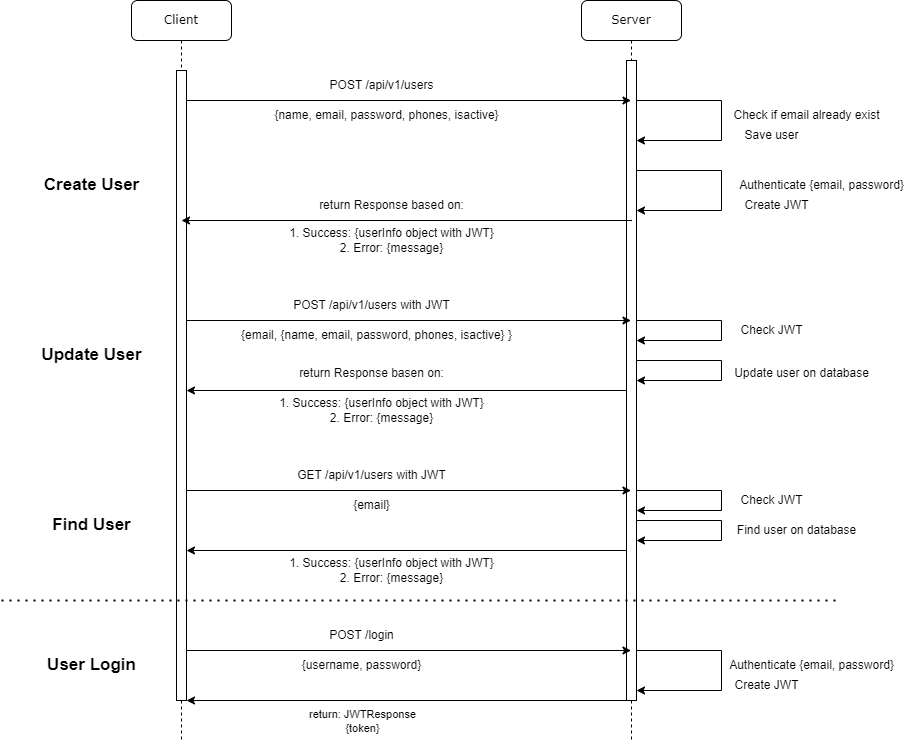

The diagram above was exported from draw.io. Its source (the exported page's mxGraphModel, read from the mxfile embedded in the PNG):
<mxGraphModel dx="1434" dy="782" grid="1" gridSize="10" guides="1" tooltips="1" connect="1" arrows="1" fold="1" page="1" pageScale="1" pageWidth="1100" pageHeight="850" background="none" math="0" shadow="0">
  <root>
    <mxCell id="0" />
    <mxCell id="1" parent="0" />
    <mxCell id="7baba1c4bc27f4b0-2" value="Server" style="shape=umlLifeline;perimeter=lifelinePerimeter;whiteSpace=wrap;html=1;container=1;collapsible=0;recursiveResize=0;outlineConnect=0;rounded=1;shadow=0;comic=0;labelBackgroundColor=none;strokeWidth=1;fontFamily=Verdana;fontSize=12;align=center;" parent="1" vertex="1">
      <mxGeometry x="660" y="80" width="100" height="740" as="geometry" />
    </mxCell>
    <mxCell id="moGzIBMUTV1ORWA0GKao-13" value="" style="html=1;points=[[0,0,0,0,5],[0,1,0,0,-5],[1,0,0,0,5],[1,1,0,0,-5]];perimeter=orthogonalPerimeter;outlineConnect=0;targetShapes=umlLifeline;portConstraint=eastwest;newEdgeStyle={&quot;curved&quot;:0,&quot;rounded&quot;:0};" vertex="1" parent="7baba1c4bc27f4b0-2">
      <mxGeometry x="45" y="60" width="10" height="640" as="geometry" />
    </mxCell>
    <mxCell id="moGzIBMUTV1ORWA0GKao-14" style="edgeStyle=orthogonalEdgeStyle;rounded=0;orthogonalLoop=1;jettySize=auto;html=1;curved=0;" edge="1" parent="7baba1c4bc27f4b0-2" target="moGzIBMUTV1ORWA0GKao-13">
      <mxGeometry relative="1" as="geometry">
        <mxPoint x="55" y="90" as="sourcePoint" />
        <mxPoint x="55" y="130" as="targetPoint" />
        <Array as="points">
          <mxPoint x="55" y="100" />
          <mxPoint x="140" y="100" />
          <mxPoint x="140" y="140" />
        </Array>
      </mxGeometry>
    </mxCell>
    <mxCell id="moGzIBMUTV1ORWA0GKao-27" style="edgeStyle=orthogonalEdgeStyle;rounded=0;orthogonalLoop=1;jettySize=auto;html=1;curved=0;" edge="1" parent="7baba1c4bc27f4b0-2" target="moGzIBMUTV1ORWA0GKao-13">
      <mxGeometry relative="1" as="geometry">
        <mxPoint x="55" y="310" as="sourcePoint" />
        <mxPoint x="55" y="380" as="targetPoint" />
        <Array as="points">
          <mxPoint x="55" y="320" />
          <mxPoint x="140" y="320" />
          <mxPoint x="140" y="340" />
        </Array>
      </mxGeometry>
    </mxCell>
    <mxCell id="moGzIBMUTV1ORWA0GKao-6" style="edgeStyle=orthogonalEdgeStyle;rounded=0;orthogonalLoop=1;jettySize=auto;html=1;" edge="1" parent="1">
      <mxGeometry relative="1" as="geometry">
        <mxPoint x="259.5" y="180" as="sourcePoint" />
        <mxPoint x="709.5" y="180" as="targetPoint" />
      </mxGeometry>
    </mxCell>
    <mxCell id="7baba1c4bc27f4b0-8" value="Client" style="shape=umlLifeline;perimeter=lifelinePerimeter;whiteSpace=wrap;html=1;container=1;collapsible=0;recursiveResize=0;outlineConnect=0;rounded=1;shadow=0;comic=0;labelBackgroundColor=none;strokeWidth=1;fontFamily=Verdana;fontSize=12;align=center;" parent="1" vertex="1">
      <mxGeometry x="210" y="80" width="100" height="740" as="geometry" />
    </mxCell>
    <mxCell id="moGzIBMUTV1ORWA0GKao-12" value="" style="html=1;points=[[0,0,0,0,5],[0,1,0,0,-5],[1,0,0,0,5],[1,1,0,0,-5]];perimeter=orthogonalPerimeter;outlineConnect=0;targetShapes=umlLifeline;portConstraint=eastwest;newEdgeStyle={&quot;curved&quot;:0,&quot;rounded&quot;:0};" vertex="1" parent="7baba1c4bc27f4b0-8">
      <mxGeometry x="45" y="70" width="10" height="630" as="geometry" />
    </mxCell>
    <mxCell id="moGzIBMUTV1ORWA0GKao-3" value="&lt;span style=&quot;font-size: 17px;&quot;&gt;&lt;b&gt;Create User&lt;/b&gt;&lt;/span&gt;" style="text;html=1;align=center;verticalAlign=middle;resizable=0;points=[];autosize=1;strokeColor=none;fillColor=none;" vertex="1" parent="1">
      <mxGeometry x="110" y="250" width="120" height="30" as="geometry" />
    </mxCell>
    <mxCell id="moGzIBMUTV1ORWA0GKao-7" value="POST&amp;nbsp;/api/v1/users" style="text;html=1;align=center;verticalAlign=middle;resizable=0;points=[];autosize=1;strokeColor=none;fillColor=none;" vertex="1" parent="1">
      <mxGeometry x="395" y="150" width="130" height="30" as="geometry" />
    </mxCell>
    <mxCell id="moGzIBMUTV1ORWA0GKao-8" value="{name, email, password, phones, isactive}" style="text;html=1;align=center;verticalAlign=middle;resizable=0;points=[];autosize=1;strokeColor=none;fillColor=none;" vertex="1" parent="1">
      <mxGeometry x="340" y="180" width="250" height="30" as="geometry" />
    </mxCell>
    <mxCell id="moGzIBMUTV1ORWA0GKao-15" value="Check if email already exist" style="text;html=1;align=center;verticalAlign=middle;resizable=0;points=[];autosize=1;strokeColor=none;fillColor=none;" vertex="1" parent="1">
      <mxGeometry x="800" y="180" width="170" height="30" as="geometry" />
    </mxCell>
    <mxCell id="moGzIBMUTV1ORWA0GKao-16" value="Save user" style="text;html=1;align=center;verticalAlign=middle;resizable=0;points=[];autosize=1;strokeColor=none;fillColor=none;" vertex="1" parent="1">
      <mxGeometry x="810" y="200" width="80" height="30" as="geometry" />
    </mxCell>
    <mxCell id="moGzIBMUTV1ORWA0GKao-17" style="edgeStyle=orthogonalEdgeStyle;rounded=0;orthogonalLoop=1;jettySize=auto;html=1;curved=0;" edge="1" parent="1">
      <mxGeometry relative="1" as="geometry">
        <mxPoint x="715" y="240" as="sourcePoint" />
        <mxPoint x="715" y="290" as="targetPoint" />
        <Array as="points">
          <mxPoint x="715" y="250" />
          <mxPoint x="800" y="250" />
          <mxPoint x="800" y="290" />
          <mxPoint x="715" y="290" />
        </Array>
      </mxGeometry>
    </mxCell>
    <mxCell id="moGzIBMUTV1ORWA0GKao-18" value="Authenticate {email, password}" style="text;html=1;align=center;verticalAlign=middle;resizable=0;points=[];autosize=1;strokeColor=none;fillColor=none;" vertex="1" parent="1">
      <mxGeometry x="805" y="250" width="190" height="30" as="geometry" />
    </mxCell>
    <mxCell id="moGzIBMUTV1ORWA0GKao-20" style="rounded=0;orthogonalLoop=1;jettySize=auto;html=1;" edge="1" parent="1">
      <mxGeometry relative="1" as="geometry">
        <mxPoint x="710.5" y="300" as="sourcePoint" />
        <mxPoint x="260" y="300" as="targetPoint" />
      </mxGeometry>
    </mxCell>
    <mxCell id="moGzIBMUTV1ORWA0GKao-21" value="return Response based on:&lt;br&gt;" style="text;html=1;align=center;verticalAlign=middle;resizable=0;points=[];autosize=1;strokeColor=none;fillColor=none;" vertex="1" parent="1">
      <mxGeometry x="385" y="270" width="170" height="30" as="geometry" />
    </mxCell>
    <mxCell id="moGzIBMUTV1ORWA0GKao-22" value="Create JWT" style="text;html=1;align=center;verticalAlign=middle;resizable=0;points=[];autosize=1;strokeColor=none;fillColor=none;" vertex="1" parent="1">
      <mxGeometry x="810" y="270" width="90" height="30" as="geometry" />
    </mxCell>
    <mxCell id="moGzIBMUTV1ORWA0GKao-23" value="&lt;span style=&quot;font-size: 17px;&quot;&gt;&lt;b&gt;Update User&lt;/b&gt;&lt;/span&gt;" style="text;html=1;align=center;verticalAlign=middle;resizable=0;points=[];autosize=1;strokeColor=none;fillColor=none;" vertex="1" parent="1">
      <mxGeometry x="110" y="420" width="120" height="30" as="geometry" />
    </mxCell>
    <mxCell id="moGzIBMUTV1ORWA0GKao-24" style="rounded=0;orthogonalLoop=1;jettySize=auto;html=1;" edge="1" parent="1">
      <mxGeometry relative="1" as="geometry">
        <mxPoint x="265" y="400" as="sourcePoint" />
        <mxPoint x="709.5" y="400" as="targetPoint" />
      </mxGeometry>
    </mxCell>
    <mxCell id="moGzIBMUTV1ORWA0GKao-25" value="POST /api/v1/users with JWT" style="text;html=1;align=center;verticalAlign=middle;resizable=0;points=[];autosize=1;strokeColor=none;fillColor=none;" vertex="1" parent="1">
      <mxGeometry x="360" y="370" width="180" height="30" as="geometry" />
    </mxCell>
    <mxCell id="moGzIBMUTV1ORWA0GKao-26" value="{email, {name, email, password, phones, isactive} }" style="text;html=1;align=center;verticalAlign=middle;resizable=0;points=[];autosize=1;strokeColor=none;fillColor=none;" vertex="1" parent="1">
      <mxGeometry x="310" y="400" width="290" height="30" as="geometry" />
    </mxCell>
    <mxCell id="moGzIBMUTV1ORWA0GKao-28" value="Check JWT" style="text;html=1;align=center;verticalAlign=middle;resizable=0;points=[];autosize=1;strokeColor=none;fillColor=none;" vertex="1" parent="1">
      <mxGeometry x="805" y="395" width="90" height="30" as="geometry" />
    </mxCell>
    <mxCell id="moGzIBMUTV1ORWA0GKao-30" style="edgeStyle=orthogonalEdgeStyle;rounded=0;orthogonalLoop=1;jettySize=auto;html=1;curved=0;" edge="1" parent="1">
      <mxGeometry relative="1" as="geometry">
        <mxPoint x="715" y="430" as="sourcePoint" />
        <mxPoint x="715" y="460" as="targetPoint" />
        <Array as="points">
          <mxPoint x="715" y="440" />
          <mxPoint x="800" y="440" />
          <mxPoint x="800" y="460" />
        </Array>
      </mxGeometry>
    </mxCell>
    <mxCell id="moGzIBMUTV1ORWA0GKao-31" value="Update user on database" style="text;html=1;align=center;verticalAlign=middle;resizable=0;points=[];autosize=1;strokeColor=none;fillColor=none;" vertex="1" parent="1">
      <mxGeometry x="800" y="438" width="160" height="30" as="geometry" />
    </mxCell>
    <mxCell id="moGzIBMUTV1ORWA0GKao-32" style="rounded=0;orthogonalLoop=1;jettySize=auto;html=1;" edge="1" parent="1" target="moGzIBMUTV1ORWA0GKao-12">
      <mxGeometry relative="1" as="geometry">
        <mxPoint x="705" y="470" as="sourcePoint" />
        <mxPoint x="259.5" y="460" as="targetPoint" />
      </mxGeometry>
    </mxCell>
    <mxCell id="moGzIBMUTV1ORWA0GKao-33" value="return Response basen on:" style="text;html=1;align=center;verticalAlign=middle;resizable=0;points=[];autosize=1;strokeColor=none;fillColor=none;" vertex="1" parent="1">
      <mxGeometry x="365" y="438" width="170" height="30" as="geometry" />
    </mxCell>
    <mxCell id="moGzIBMUTV1ORWA0GKao-34" value="1. Success: {userInfo object with JWT}&lt;br style=&quot;border-color: var(--border-color);&quot;&gt;2. Error: {message}" style="text;html=1;align=center;verticalAlign=middle;resizable=0;points=[];autosize=1;strokeColor=none;fillColor=none;" vertex="1" parent="1">
      <mxGeometry x="355" y="300" width="230" height="40" as="geometry" />
    </mxCell>
    <mxCell id="moGzIBMUTV1ORWA0GKao-35" value="1. Success: {userInfo object with JWT}&lt;br style=&quot;border-color: var(--border-color);&quot;&gt;2. Error: {message}" style="text;html=1;align=center;verticalAlign=middle;resizable=0;points=[];autosize=1;strokeColor=none;fillColor=none;" vertex="1" parent="1">
      <mxGeometry x="345" y="470" width="230" height="40" as="geometry" />
    </mxCell>
    <mxCell id="moGzIBMUTV1ORWA0GKao-36" value="&lt;span style=&quot;font-size: 17px;&quot;&gt;&lt;b&gt;Find User&lt;/b&gt;&lt;/span&gt;" style="text;html=1;align=center;verticalAlign=middle;resizable=0;points=[];autosize=1;strokeColor=none;fillColor=none;" vertex="1" parent="1">
      <mxGeometry x="120" y="590" width="100" height="30" as="geometry" />
    </mxCell>
    <mxCell id="moGzIBMUTV1ORWA0GKao-37" style="rounded=0;orthogonalLoop=1;jettySize=auto;html=1;" edge="1" parent="1">
      <mxGeometry relative="1" as="geometry">
        <mxPoint x="265" y="570" as="sourcePoint" />
        <mxPoint x="709.5" y="570" as="targetPoint" />
      </mxGeometry>
    </mxCell>
    <mxCell id="moGzIBMUTV1ORWA0GKao-39" value="GET /api/v1/users with JWT" style="text;html=1;align=center;verticalAlign=middle;resizable=0;points=[];autosize=1;strokeColor=none;fillColor=none;" vertex="1" parent="1">
      <mxGeometry x="365" y="540" width="170" height="30" as="geometry" />
    </mxCell>
    <mxCell id="moGzIBMUTV1ORWA0GKao-40" style="edgeStyle=orthogonalEdgeStyle;rounded=0;orthogonalLoop=1;jettySize=auto;html=1;curved=0;" edge="1" parent="1">
      <mxGeometry relative="1" as="geometry">
        <mxPoint x="715" y="560" as="sourcePoint" />
        <mxPoint x="715" y="590" as="targetPoint" />
        <Array as="points">
          <mxPoint x="715" y="570" />
          <mxPoint x="800" y="570" />
          <mxPoint x="800" y="590" />
        </Array>
      </mxGeometry>
    </mxCell>
    <mxCell id="moGzIBMUTV1ORWA0GKao-41" value="{email}" style="text;html=1;align=center;verticalAlign=middle;resizable=0;points=[];autosize=1;strokeColor=none;fillColor=none;" vertex="1" parent="1">
      <mxGeometry x="420" y="570" width="60" height="30" as="geometry" />
    </mxCell>
    <mxCell id="moGzIBMUTV1ORWA0GKao-42" value="Check JWT" style="text;html=1;align=center;verticalAlign=middle;resizable=0;points=[];autosize=1;strokeColor=none;fillColor=none;" vertex="1" parent="1">
      <mxGeometry x="805" y="565" width="90" height="30" as="geometry" />
    </mxCell>
    <mxCell id="moGzIBMUTV1ORWA0GKao-43" style="edgeStyle=orthogonalEdgeStyle;rounded=0;orthogonalLoop=1;jettySize=auto;html=1;curved=0;" edge="1" parent="1">
      <mxGeometry relative="1" as="geometry">
        <mxPoint x="715" y="590" as="sourcePoint" />
        <mxPoint x="715" y="620" as="targetPoint" />
        <Array as="points">
          <mxPoint x="715" y="600" />
          <mxPoint x="800" y="600" />
          <mxPoint x="800" y="620" />
        </Array>
      </mxGeometry>
    </mxCell>
    <mxCell id="moGzIBMUTV1ORWA0GKao-44" value="Find user on database" style="text;html=1;align=center;verticalAlign=middle;resizable=0;points=[];autosize=1;strokeColor=none;fillColor=none;" vertex="1" parent="1">
      <mxGeometry x="805" y="595" width="140" height="30" as="geometry" />
    </mxCell>
    <mxCell id="moGzIBMUTV1ORWA0GKao-45" value="1. Success: {userInfo object with JWT}&lt;br style=&quot;border-color: var(--border-color);&quot;&gt;2. Error: {message}" style="text;html=1;align=center;verticalAlign=middle;resizable=0;points=[];autosize=1;strokeColor=none;fillColor=none;" vertex="1" parent="1">
      <mxGeometry x="355" y="630" width="230" height="40" as="geometry" />
    </mxCell>
    <mxCell id="moGzIBMUTV1ORWA0GKao-47" style="rounded=0;orthogonalLoop=1;jettySize=auto;html=1;" edge="1" parent="1">
      <mxGeometry relative="1" as="geometry">
        <mxPoint x="705" y="630" as="sourcePoint" />
        <mxPoint x="265" y="630" as="targetPoint" />
      </mxGeometry>
    </mxCell>
    <mxCell id="moGzIBMUTV1ORWA0GKao-49" value="&lt;span style=&quot;font-size: 17px;&quot;&gt;&lt;b&gt;User Login&lt;/b&gt;&lt;/span&gt;" style="text;html=1;align=center;verticalAlign=middle;resizable=0;points=[];autosize=1;strokeColor=none;fillColor=none;" vertex="1" parent="1">
      <mxGeometry x="115" y="730" width="110" height="30" as="geometry" />
    </mxCell>
    <mxCell id="moGzIBMUTV1ORWA0GKao-50" value="" style="endArrow=none;dashed=1;html=1;dashPattern=1 3;strokeWidth=2;rounded=0;" edge="1" parent="1">
      <mxGeometry width="50" height="50" relative="1" as="geometry">
        <mxPoint x="80" y="680" as="sourcePoint" />
        <mxPoint x="920" y="680" as="targetPoint" />
      </mxGeometry>
    </mxCell>
    <mxCell id="moGzIBMUTV1ORWA0GKao-51" value="POST /login" style="text;html=1;align=center;verticalAlign=middle;resizable=0;points=[];autosize=1;strokeColor=none;fillColor=none;" vertex="1" parent="1">
      <mxGeometry x="395" y="700" width="90" height="30" as="geometry" />
    </mxCell>
    <mxCell id="moGzIBMUTV1ORWA0GKao-52" style="rounded=0;orthogonalLoop=1;jettySize=auto;html=1;" edge="1" parent="1">
      <mxGeometry relative="1" as="geometry">
        <mxPoint x="265" y="730" as="sourcePoint" />
        <mxPoint x="709.5" y="730" as="targetPoint" />
      </mxGeometry>
    </mxCell>
    <mxCell id="moGzIBMUTV1ORWA0GKao-53" value="{username, password}" style="text;html=1;align=center;verticalAlign=middle;resizable=0;points=[];autosize=1;strokeColor=none;fillColor=none;" vertex="1" parent="1">
      <mxGeometry x="370" y="730" width="140" height="30" as="geometry" />
    </mxCell>
    <mxCell id="moGzIBMUTV1ORWA0GKao-54" style="edgeStyle=orthogonalEdgeStyle;rounded=0;orthogonalLoop=1;jettySize=auto;html=1;curved=0;" edge="1" parent="1">
      <mxGeometry relative="1" as="geometry">
        <mxPoint x="715" y="720" as="sourcePoint" />
        <mxPoint x="715" y="770" as="targetPoint" />
        <Array as="points">
          <mxPoint x="715" y="730" />
          <mxPoint x="800" y="730" />
          <mxPoint x="800" y="770" />
          <mxPoint x="715" y="770" />
        </Array>
      </mxGeometry>
    </mxCell>
    <mxCell id="moGzIBMUTV1ORWA0GKao-55" value="Authenticate {email, password}" style="text;html=1;align=center;verticalAlign=middle;resizable=0;points=[];autosize=1;strokeColor=none;fillColor=none;" vertex="1" parent="1">
      <mxGeometry x="795" y="730" width="190" height="30" as="geometry" />
    </mxCell>
    <mxCell id="moGzIBMUTV1ORWA0GKao-56" value="Create JWT" style="text;html=1;align=center;verticalAlign=middle;resizable=0;points=[];autosize=1;strokeColor=none;fillColor=none;" vertex="1" parent="1">
      <mxGeometry x="800" y="750" width="90" height="30" as="geometry" />
    </mxCell>
    <mxCell id="moGzIBMUTV1ORWA0GKao-57" style="rounded=0;orthogonalLoop=1;jettySize=auto;html=1;" edge="1" parent="1">
      <mxGeometry relative="1" as="geometry">
        <mxPoint x="705" y="780" as="sourcePoint" />
        <mxPoint x="265" y="780" as="targetPoint" />
      </mxGeometry>
    </mxCell>
    <mxCell id="moGzIBMUTV1ORWA0GKao-58" value="return: JWTResponse&lt;br&gt;{token}" style="edgeLabel;html=1;align=center;verticalAlign=middle;resizable=0;points=[];" vertex="1" connectable="0" parent="moGzIBMUTV1ORWA0GKao-57">
      <mxGeometry x="0.3045" y="5" relative="1" as="geometry">
        <mxPoint x="22" y="15" as="offset" />
      </mxGeometry>
    </mxCell>
  </root>
</mxGraphModel>